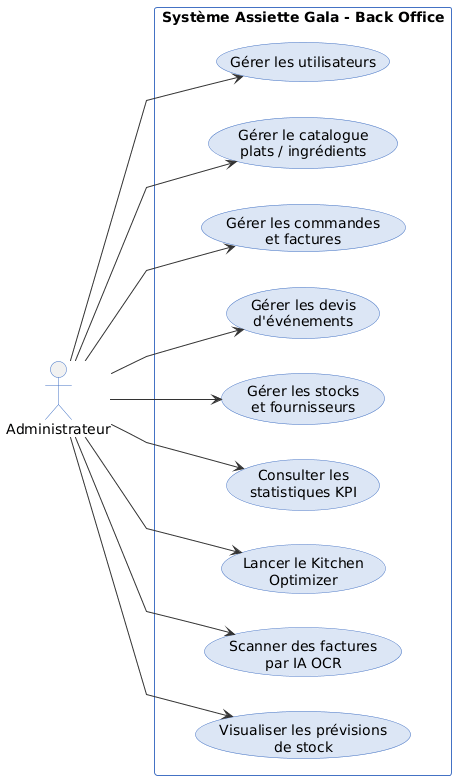

The diagram above was rendered by PlantUML. Its source (embedded in the PNG):
@startuml
left to right direction
skinparam linetype polyline
skinparam usecase {
  BackgroundColor #dce6f5
  BorderColor #4472c4
  ArrowColor #333333
}
skinparam actor {
  BorderColor #4472c4
}
skinparam rectangle {
  BorderColor #4472c4
  BackgroundColor #ffffff
}

actor "Administrateur" as Admin

rectangle "Système Assiette Gala - Back Office" {
  usecase "Gérer les utilisateurs" as UC1
  usecase "Gérer le catalogue\nplats / ingrédients" as UC2
  usecase "Gérer les commandes\net factures" as UC3
  usecase "Gérer les devis\nd'événements" as UC4
  usecase "Gérer les stocks\net fournisseurs" as UC5
  usecase "Consulter les\nstatistiques KPI" as UC6
  usecase "Lancer le Kitchen\nOptimizer" as UC7
  usecase "Scanner des factures\npar IA OCR" as UC8
  usecase "Visualiser les prévisions\nde stock" as UC9
}

Admin --> UC1
Admin --> UC2
Admin --> UC3
Admin --> UC4
Admin --> UC5
Admin --> UC6
Admin --> UC7
Admin --> UC8
Admin --> UC9
@enduml